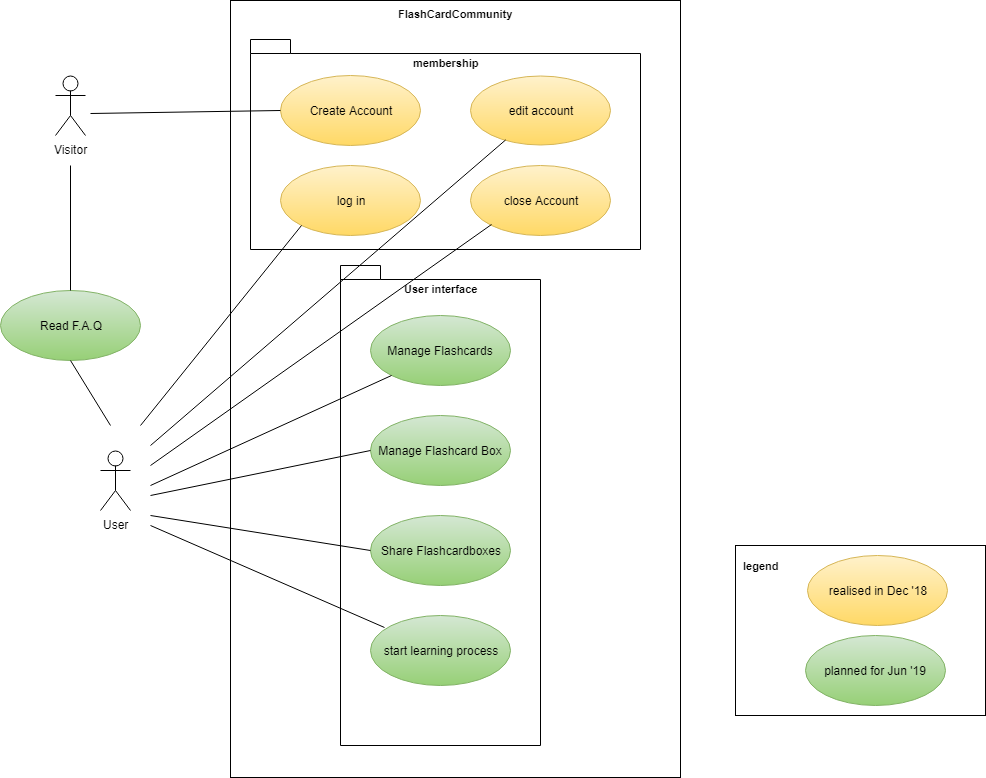

The diagram above was exported from draw.io. Its source (the exported page's mxGraphModel, read from the mxfile embedded in the PNG):
<mxGraphModel dx="1074" dy="567" grid="1" gridSize="10" guides="1" tooltips="1" connect="1" arrows="1" fold="1" page="1" pageScale="1" pageWidth="1169" pageHeight="827" math="0" shadow="0">
  <root>
    <mxCell id="0" />
    <mxCell id="1" parent="0" />
    <mxCell id="341b7eba90a26685-16" value="FlashCardCommunity" style="html=1;fontSize=11;horizontal=1;verticalAlign=top;fontStyle=1" parent="1" vertex="1">
      <mxGeometry x="300" y="5" width="450" height="777" as="geometry" />
    </mxCell>
    <mxCell id="341b7eba90a26685-14" value="User interface" style="shape=folder;fontStyle=1;spacingTop=10;tabWidth=40;tabHeight=14;tabPosition=left;html=1;fontSize=11;verticalAlign=top;" parent="1" vertex="1">
      <mxGeometry x="410" y="270" width="200" height="480" as="geometry" />
    </mxCell>
    <mxCell id="341b7eba90a26685-8" value="membership" style="shape=folder;fontStyle=1;spacingTop=10;tabWidth=40;tabHeight=14;tabPosition=left;html=1;fontSize=11;horizontal=1;verticalAlign=top;" parent="1" vertex="1">
      <mxGeometry x="320" y="44" width="390" height="210" as="geometry" />
    </mxCell>
    <mxCell id="341b7eba90a26685-5" value="" style="rounded=0;whiteSpace=wrap;html=1;" parent="1" vertex="1">
      <mxGeometry x="805" y="550" width="250" height="170" as="geometry" />
    </mxCell>
    <mxCell id="4521d5b90c5b5c8d-1" value="Visitor&lt;br&gt;&lt;br&gt;" style="shape=umlActor;verticalLabelPosition=bottom;labelBackgroundColor=#ffffff;verticalAlign=top;html=1;fillColor=#ffffff;strokeColor=#000000;" parent="1" vertex="1">
      <mxGeometry x="125" y="80" width="30" height="60" as="geometry" />
    </mxCell>
    <mxCell id="4521d5b90c5b5c8d-2" value="User&lt;br&gt;" style="shape=umlActor;verticalLabelPosition=bottom;labelBackgroundColor=#ffffff;verticalAlign=top;html=1;fillColor=#ffffff;strokeColor=#000000;" parent="1" vertex="1">
      <mxGeometry x="170" y="455" width="30" height="60" as="geometry" />
    </mxCell>
    <mxCell id="4521d5b90c5b5c8d-3" value="Read F.A.Q&lt;br&gt;" style="ellipse;whiteSpace=wrap;html=1;fillColor=#d5e8d4;strokeColor=#82b366;gradientColor=#97d077;" parent="1" vertex="1">
      <mxGeometry x="70" y="295" width="140" height="70" as="geometry" />
    </mxCell>
    <mxCell id="4521d5b90c5b5c8d-4" value="Create Account" style="ellipse;whiteSpace=wrap;html=1;fillColor=#fff2cc;strokeColor=#d6b656;gradientColor=#ffd966;" parent="1" vertex="1">
      <mxGeometry x="350" y="80" width="140" height="70" as="geometry" />
    </mxCell>
    <mxCell id="4521d5b90c5b5c8d-5" value="Manage Flashcard Box" style="ellipse;whiteSpace=wrap;html=1;fillColor=#d5e8d4;strokeColor=#82b366;gradientColor=#97d077;" parent="1" vertex="1">
      <mxGeometry x="440" y="420" width="140" height="70" as="geometry" />
    </mxCell>
    <mxCell id="4521d5b90c5b5c8d-6" value="Manage Flashcards&lt;br&gt;" style="ellipse;whiteSpace=wrap;html=1;fillColor=#d5e8d4;strokeColor=#82b366;gradientColor=#97d077;" parent="1" vertex="1">
      <mxGeometry x="440" y="320" width="140" height="70" as="geometry" />
    </mxCell>
    <mxCell id="4521d5b90c5b5c8d-8" value="close Account&lt;br&gt;" style="ellipse;whiteSpace=wrap;html=1;fillColor=#fff2cc;strokeColor=#d6b656;gradientColor=#ffd966;" parent="1" vertex="1">
      <mxGeometry x="540" y="169.5" width="140" height="70" as="geometry" />
    </mxCell>
    <mxCell id="4521d5b90c5b5c8d-9" value="" style="endArrow=none;html=1;exitX=0.5;exitY=0;" parent="1" source="4521d5b90c5b5c8d-3" edge="1">
      <mxGeometry width="50" height="50" relative="1" as="geometry">
        <mxPoint x="100" y="580" as="sourcePoint" />
        <mxPoint x="140" y="170" as="targetPoint" />
      </mxGeometry>
    </mxCell>
    <mxCell id="4521d5b90c5b5c8d-11" value="" style="endArrow=none;html=1;exitX=0;exitY=1;" parent="1" source="4521d5b90c5b5c8d-8" edge="1">
      <mxGeometry width="50" height="50" relative="1" as="geometry">
        <mxPoint x="155" y="492.5" as="sourcePoint" />
        <mxPoint x="220" y="470" as="targetPoint" />
      </mxGeometry>
    </mxCell>
    <mxCell id="4521d5b90c5b5c8d-13" value="" style="endArrow=none;html=1;entryX=0;entryY=1;" parent="1" target="4521d5b90c5b5c8d-6" edge="1">
      <mxGeometry width="50" height="50" relative="1" as="geometry">
        <mxPoint x="220" y="490" as="sourcePoint" />
        <mxPoint x="205" y="452.5" as="targetPoint" />
      </mxGeometry>
    </mxCell>
    <mxCell id="4521d5b90c5b5c8d-14" value="" style="endArrow=none;html=1;entryX=0;entryY=0.5;" parent="1" target="4521d5b90c5b5c8d-5" edge="1">
      <mxGeometry width="50" height="50" relative="1" as="geometry">
        <mxPoint x="220" y="500" as="sourcePoint" />
        <mxPoint x="205" y="522.5" as="targetPoint" />
      </mxGeometry>
    </mxCell>
    <mxCell id="4521d5b90c5b5c8d-15" value="Share Flashcardboxes" style="ellipse;whiteSpace=wrap;html=1;fillColor=#d5e8d4;strokeColor=#82b366;gradientColor=#97d077;" parent="1" vertex="1">
      <mxGeometry x="440" y="520" width="140" height="70" as="geometry" />
    </mxCell>
    <mxCell id="4521d5b90c5b5c8d-16" value="start learning process&lt;br&gt;" style="ellipse;whiteSpace=wrap;html=1;fillColor=#d5e8d4;strokeColor=#82b366;gradientColor=#97d077;" parent="1" vertex="1">
      <mxGeometry x="440" y="620" width="140" height="70" as="geometry" />
    </mxCell>
    <mxCell id="4521d5b90c5b5c8d-18" value="" style="endArrow=none;html=1;entryX=0.1;entryY=0.171;entryPerimeter=0;" parent="1" target="4521d5b90c5b5c8d-16" edge="1">
      <mxGeometry width="50" height="50" relative="1" as="geometry">
        <mxPoint x="220" y="530" as="sourcePoint" />
        <mxPoint x="430" y="710" as="targetPoint" />
      </mxGeometry>
    </mxCell>
    <mxCell id="4521d5b90c5b5c8d-20" value="" style="endArrow=none;html=1;exitX=0;exitY=0.5;" parent="1" source="4521d5b90c5b5c8d-15" edge="1">
      <mxGeometry width="50" height="50" relative="1" as="geometry">
        <mxPoint x="155" y="502.5" as="sourcePoint" />
        <mxPoint x="220" y="520" as="targetPoint" />
      </mxGeometry>
    </mxCell>
    <mxCell id="4521d5b90c5b5c8d-30" value="log in" style="ellipse;whiteSpace=wrap;html=1;direction=east;fillColor=#fff2cc;strokeColor=#d6b656;gradientColor=#ffd966;" parent="1" vertex="1">
      <mxGeometry x="350" y="170" width="140" height="70" as="geometry" />
    </mxCell>
    <mxCell id="4521d5b90c5b5c8d-32" value="" style="endArrow=none;html=1;exitX=0;exitY=1;" parent="1" source="4521d5b90c5b5c8d-30" edge="1">
      <mxGeometry width="50" height="50" relative="1" as="geometry">
        <mxPoint x="434" y="387.5" as="sourcePoint" />
        <mxPoint x="210" y="430" as="targetPoint" />
      </mxGeometry>
    </mxCell>
    <mxCell id="4521d5b90c5b5c8d-33" value="edit account" style="ellipse;whiteSpace=wrap;html=1;fillColor=#fff2cc;strokeColor=#d6b656;gradientColor=#ffd966;" parent="1" vertex="1">
      <mxGeometry x="540" y="80" width="140" height="69" as="geometry" />
    </mxCell>
    <mxCell id="4521d5b90c5b5c8d-34" value="" style="endArrow=none;html=1;" parent="1" source="4521d5b90c5b5c8d-33" edge="1">
      <mxGeometry width="50" height="50" relative="1" as="geometry">
        <mxPoint x="735" y="362.5" as="sourcePoint" />
        <mxPoint x="220" y="450" as="targetPoint" />
      </mxGeometry>
    </mxCell>
    <mxCell id="341b7eba90a26685-2" value="realised in Dec '18" style="ellipse;whiteSpace=wrap;html=1;fillColor=#fff2cc;strokeColor=#d6b656;gradientColor=#ffd966;" parent="1" vertex="1">
      <mxGeometry x="877" y="560" width="140" height="70" as="geometry" />
    </mxCell>
    <mxCell id="341b7eba90a26685-3" value="planned for Jun '19&lt;br&gt;" style="ellipse;whiteSpace=wrap;html=1;fillColor=#d5e8d4;strokeColor=#82b366;gradientColor=#97d077;" parent="1" vertex="1">
      <mxGeometry x="875" y="640" width="140" height="70" as="geometry" />
    </mxCell>
    <mxCell id="341b7eba90a26685-6" value="legend&lt;br&gt;" style="text;strokeColor=none;fillColor=none;html=1;fontSize=11;fontStyle=1;verticalAlign=middle;align=center;" parent="1" vertex="1">
      <mxGeometry x="795" y="550" width="70" height="40" as="geometry" />
    </mxCell>
    <mxCell id="341b7eba90a26685-12" value="" style="endArrow=none;html=1;fontSize=11;exitX=0;exitY=0.5;" parent="1" source="4521d5b90c5b5c8d-4" edge="1">
      <mxGeometry width="50" height="50" relative="1" as="geometry">
        <mxPoint x="330" y="350" as="sourcePoint" />
        <mxPoint x="160" y="118" as="targetPoint" />
      </mxGeometry>
    </mxCell>
    <mxCell id="341b7eba90a26685-15" value="" style="endArrow=none;html=1;fontSize=11;exitX=0.5;exitY=1;" parent="1" source="4521d5b90c5b5c8d-3" edge="1">
      <mxGeometry width="50" height="50" relative="1" as="geometry">
        <mxPoint x="110" y="580" as="sourcePoint" />
        <mxPoint x="180" y="430" as="targetPoint" />
      </mxGeometry>
    </mxCell>
  </root>
</mxGraphModel>